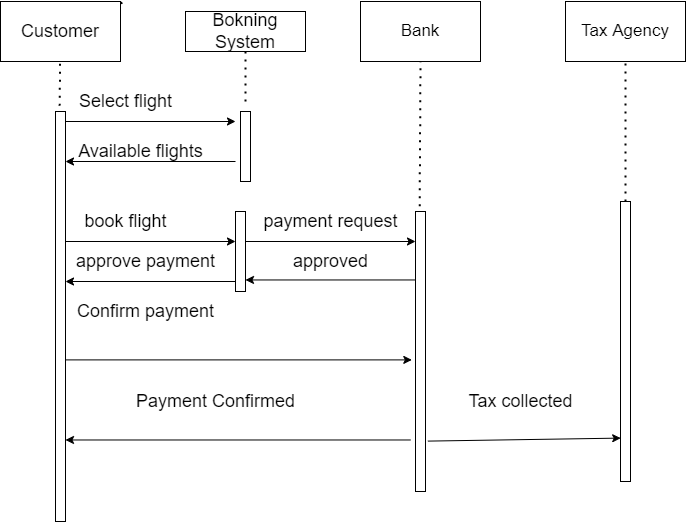

The diagram above was exported from draw.io. Its source (the exported page's mxGraphModel, read from the mxfile embedded in the PNG):
<mxGraphModel dx="1756" dy="806" grid="1" gridSize="10" guides="1" tooltips="1" connect="1" arrows="1" fold="1" page="1" pageScale="1" pageWidth="827" pageHeight="1169" math="0" shadow="0">
  <root>
    <mxCell id="0" />
    <mxCell id="1" parent="0" />
    <mxCell id="B0oNVVUjvmLMoY9vDwmG-5" value="" style="endArrow=classic;html=1;rounded=0;fontSize=18;" parent="1" edge="1">
      <mxGeometry width="50" height="50" relative="1" as="geometry">
        <mxPoint x="40" y="240" as="sourcePoint" />
        <mxPoint x="210" y="240" as="targetPoint" />
      </mxGeometry>
    </mxCell>
    <mxCell id="B0oNVVUjvmLMoY9vDwmG-6" value="" style="endArrow=none;dashed=1;html=1;dashPattern=1 3;strokeWidth=2;rounded=0;fontSize=18;startArrow=none;" parent="1" source="B0oNVVUjvmLMoY9vDwmG-1" edge="1">
      <mxGeometry width="50" height="50" relative="1" as="geometry">
        <mxPoint x="100" y="200" as="sourcePoint" />
        <mxPoint x="99.08999999999997" y="120" as="targetPoint" />
      </mxGeometry>
    </mxCell>
    <mxCell id="B0oNVVUjvmLMoY9vDwmG-7" value="Select flight" style="text;html=1;align=center;verticalAlign=middle;resizable=0;points=[];autosize=1;strokeColor=none;fillColor=none;fontSize=18;" parent="1" vertex="1">
      <mxGeometry x="40" y="200" width="120" height="40" as="geometry" />
    </mxCell>
    <mxCell id="BuA1NMxlsXvfytACmb3V-2" value="" style="endArrow=classic;html=1;rounded=0;fontSize=18;" parent="1" edge="1">
      <mxGeometry width="50" height="50" relative="1" as="geometry">
        <mxPoint x="210" y="280" as="sourcePoint" />
        <mxPoint x="40" y="280" as="targetPoint" />
      </mxGeometry>
    </mxCell>
    <mxCell id="BuA1NMxlsXvfytACmb3V-3" value="&lt;font style=&quot;font-size: 18px;&quot;&gt;Available flights&lt;/font&gt;" style="text;html=1;align=center;verticalAlign=middle;resizable=0;points=[];autosize=1;strokeColor=none;fillColor=none;" parent="1" vertex="1">
      <mxGeometry x="40" y="250" width="150" height="40" as="geometry" />
    </mxCell>
    <mxCell id="BuA1NMxlsXvfytACmb3V-5" value="" style="html=1;points=[];perimeter=orthogonalPerimeter;" parent="1" vertex="1">
      <mxGeometry x="30" y="230" width="10" height="410" as="geometry" />
    </mxCell>
    <mxCell id="BuA1NMxlsXvfytACmb3V-6" value="" style="html=1;points=[];perimeter=orthogonalPerimeter;" parent="1" vertex="1">
      <mxGeometry x="390" y="330" width="10" height="280" as="geometry" />
    </mxCell>
    <mxCell id="B0oNVVUjvmLMoY9vDwmG-1" value="&lt;font style=&quot;font-size: 18px;&quot;&gt;Customer&lt;/font&gt;" style="rounded=0;whiteSpace=wrap;html=1;" parent="1" vertex="1">
      <mxGeometry x="-25" y="120" width="120" height="60" as="geometry" />
    </mxCell>
    <mxCell id="BuA1NMxlsXvfytACmb3V-7" value="" style="endArrow=none;dashed=1;html=1;dashPattern=1 3;strokeWidth=2;rounded=0;fontSize=18;exitX=-0.049;exitY=0.604;exitDx=0;exitDy=0;exitPerimeter=0;" parent="1" source="B0oNVVUjvmLMoY9vDwmG-7" target="B0oNVVUjvmLMoY9vDwmG-1" edge="1">
      <mxGeometry width="50" height="50" relative="1" as="geometry">
        <mxPoint x="100" y="200" as="sourcePoint" />
        <mxPoint x="99.08999999999992" y="120" as="targetPoint" />
      </mxGeometry>
    </mxCell>
    <mxCell id="B0oNVVUjvmLMoY9vDwmG-2" value="&lt;font size=&quot;3&quot;&gt;Bank&lt;/font&gt;" style="rounded=0;whiteSpace=wrap;html=1;" parent="1" vertex="1">
      <mxGeometry x="335" y="120" width="120" height="60" as="geometry" />
    </mxCell>
    <mxCell id="BuA1NMxlsXvfytACmb3V-9" value="" style="html=1;points=[];perimeter=orthogonalPerimeter;" parent="1" vertex="1">
      <mxGeometry x="215" y="230" width="10" height="70" as="geometry" />
    </mxCell>
    <mxCell id="BuA1NMxlsXvfytACmb3V-10" value="" style="endArrow=classic;html=1;rounded=0;fontSize=18;" parent="1" edge="1">
      <mxGeometry width="50" height="50" relative="1" as="geometry">
        <mxPoint x="40" y="360" as="sourcePoint" />
        <mxPoint x="210" y="360" as="targetPoint" />
      </mxGeometry>
    </mxCell>
    <mxCell id="BuA1NMxlsXvfytACmb3V-11" value="book flight" style="text;html=1;align=center;verticalAlign=middle;resizable=0;points=[];autosize=1;strokeColor=none;fillColor=none;fontSize=18;" parent="1" vertex="1">
      <mxGeometry x="45" y="320" width="110" height="40" as="geometry" />
    </mxCell>
    <mxCell id="BuA1NMxlsXvfytACmb3V-12" value="" style="html=1;points=[];perimeter=orthogonalPerimeter;" parent="1" vertex="1">
      <mxGeometry x="210" y="330" width="10" height="80" as="geometry" />
    </mxCell>
    <mxCell id="BuA1NMxlsXvfytACmb3V-15" value="&lt;font style=&quot;font-size: 18px;&quot;&gt;approve payment&lt;/font&gt;" style="text;html=1;align=center;verticalAlign=middle;resizable=0;points=[];autosize=1;strokeColor=none;fillColor=none;" parent="1" vertex="1">
      <mxGeometry x="40" y="360" width="160" height="40" as="geometry" />
    </mxCell>
    <mxCell id="BuA1NMxlsXvfytACmb3V-16" value="" style="endArrow=classic;html=1;rounded=0;fontSize=18;" parent="1" edge="1">
      <mxGeometry width="50" height="50" relative="1" as="geometry">
        <mxPoint x="210" y="400" as="sourcePoint" />
        <mxPoint x="40" y="400" as="targetPoint" />
      </mxGeometry>
    </mxCell>
    <mxCell id="BuA1NMxlsXvfytACmb3V-17" value="&lt;font style=&quot;font-size: 18px;&quot;&gt;Confirm payment&lt;/font&gt;" style="text;html=1;align=center;verticalAlign=middle;resizable=0;points=[];autosize=1;strokeColor=none;fillColor=none;" parent="1" vertex="1">
      <mxGeometry x="40" y="410" width="160" height="40" as="geometry" />
    </mxCell>
    <mxCell id="BuA1NMxlsXvfytACmb3V-18" value="" style="endArrow=classic;html=1;rounded=0;fontSize=18;" parent="1" edge="1">
      <mxGeometry width="50" height="50" relative="1" as="geometry">
        <mxPoint x="220" y="360" as="sourcePoint" />
        <mxPoint x="390" y="360" as="targetPoint" />
      </mxGeometry>
    </mxCell>
    <mxCell id="BuA1NMxlsXvfytACmb3V-19" value="payment request" style="text;html=1;align=center;verticalAlign=middle;resizable=0;points=[];autosize=1;strokeColor=none;fillColor=none;fontSize=18;" parent="1" vertex="1">
      <mxGeometry x="225" y="320" width="160" height="40" as="geometry" />
    </mxCell>
    <mxCell id="BuA1NMxlsXvfytACmb3V-20" value="&lt;font style=&quot;font-size: 18px;&quot;&gt;approved&lt;/font&gt;" style="text;html=1;align=center;verticalAlign=middle;resizable=0;points=[];autosize=1;strokeColor=none;fillColor=none;" parent="1" vertex="1">
      <mxGeometry x="255" y="360" width="100" height="40" as="geometry" />
    </mxCell>
    <mxCell id="BuA1NMxlsXvfytACmb3V-22" value="" style="endArrow=classic;html=1;rounded=0;fontSize=18;" parent="1" edge="1">
      <mxGeometry width="50" height="50" relative="1" as="geometry">
        <mxPoint x="390" y="398.46" as="sourcePoint" />
        <mxPoint x="220" y="398.46" as="targetPoint" />
      </mxGeometry>
    </mxCell>
    <mxCell id="BuA1NMxlsXvfytACmb3V-23" value="" style="endArrow=classic;html=1;rounded=0;fontSize=18;entryX=-0.37;entryY=0.53;entryDx=0;entryDy=0;entryPerimeter=0;" parent="1" source="BuA1NMxlsXvfytACmb3V-5" target="BuA1NMxlsXvfytACmb3V-6" edge="1">
      <mxGeometry width="50" height="50" relative="1" as="geometry">
        <mxPoint x="100" y="480" as="sourcePoint" />
        <mxPoint x="270" y="480" as="targetPoint" />
      </mxGeometry>
    </mxCell>
    <mxCell id="BuA1NMxlsXvfytACmb3V-24" value="" style="endArrow=classic;html=1;rounded=0;fontSize=18;exitX=-0.473;exitY=0.816;exitDx=0;exitDy=0;exitPerimeter=0;" parent="1" source="BuA1NMxlsXvfytACmb3V-6" target="BuA1NMxlsXvfytACmb3V-5" edge="1">
      <mxGeometry width="50" height="50" relative="1" as="geometry">
        <mxPoint x="50" y="488.4000000000001" as="sourcePoint" />
        <mxPoint x="50" y="540" as="targetPoint" />
      </mxGeometry>
    </mxCell>
    <mxCell id="BuA1NMxlsXvfytACmb3V-25" value="&lt;font style=&quot;font-size: 18px;&quot;&gt;Payment Confirmed&lt;/font&gt;" style="text;html=1;align=center;verticalAlign=middle;resizable=0;points=[];autosize=1;strokeColor=none;fillColor=none;" parent="1" vertex="1">
      <mxGeometry x="100" y="500" width="180" height="40" as="geometry" />
    </mxCell>
    <mxCell id="BuA1NMxlsXvfytACmb3V-26" value="" style="endArrow=none;dashed=1;html=1;dashPattern=1 3;strokeWidth=2;rounded=0;fontSize=18;exitX=0.417;exitY=-0.019;exitDx=0;exitDy=0;exitPerimeter=0;entryX=0.5;entryY=1;entryDx=0;entryDy=0;" parent="1" source="BuA1NMxlsXvfytACmb3V-6" target="B0oNVVUjvmLMoY9vDwmG-2" edge="1">
      <mxGeometry width="50" height="50" relative="1" as="geometry">
        <mxPoint x="390" y="310" as="sourcePoint" />
        <mxPoint x="380" y="180" as="targetPoint" />
      </mxGeometry>
    </mxCell>
    <mxCell id="BuA1NMxlsXvfytACmb3V-27" value="&lt;font size=&quot;3&quot;&gt;Tax Agency&lt;/font&gt;" style="rounded=0;whiteSpace=wrap;html=1;" parent="1" vertex="1">
      <mxGeometry x="540" y="120" width="120" height="60" as="geometry" />
    </mxCell>
    <mxCell id="BuA1NMxlsXvfytACmb3V-28" value="" style="endArrow=none;dashed=1;html=1;dashPattern=1 3;strokeWidth=2;rounded=0;fontSize=18;entryX=0.5;entryY=1;entryDx=0;entryDy=0;" parent="1" target="BuA1NMxlsXvfytACmb3V-27" edge="1">
      <mxGeometry width="50" height="50" relative="1" as="geometry">
        <mxPoint x="600" y="320" as="sourcePoint" />
        <mxPoint x="405" y="190" as="targetPoint" />
      </mxGeometry>
    </mxCell>
    <mxCell id="BuA1NMxlsXvfytACmb3V-29" value="" style="html=1;points=[];perimeter=orthogonalPerimeter;" parent="1" vertex="1">
      <mxGeometry x="595" y="320" width="10" height="280" as="geometry" />
    </mxCell>
    <mxCell id="BuA1NMxlsXvfytACmb3V-30" value="" style="endArrow=classic;html=1;rounded=0;fontSize=18;entryX=0.02;entryY=0.845;entryDx=0;entryDy=0;entryPerimeter=0;exitX=1.237;exitY=0.82;exitDx=0;exitDy=0;exitPerimeter=0;" parent="1" source="BuA1NMxlsXvfytACmb3V-6" target="BuA1NMxlsXvfytACmb3V-29" edge="1">
      <mxGeometry width="50" height="50" relative="1" as="geometry">
        <mxPoint x="199.99999999999977" y="680.0000000000001" as="sourcePoint" />
        <mxPoint x="546.2999999999997" y="680.0000000000001" as="targetPoint" />
      </mxGeometry>
    </mxCell>
    <mxCell id="BuA1NMxlsXvfytACmb3V-32" value="&lt;span style=&quot;font-size: 18px;&quot;&gt;Tax collected&lt;/span&gt;" style="text;html=1;align=center;verticalAlign=middle;resizable=0;points=[];autosize=1;strokeColor=none;fillColor=none;" parent="1" vertex="1">
      <mxGeometry x="430" y="500" width="130" height="40" as="geometry" />
    </mxCell>
    <mxCell id="GORmrTtsm6kdRe50XMOk-1" value="&lt;font style=&quot;font-size: 18px;&quot;&gt;Bokning&lt;br&gt;System&lt;/font&gt;" style="rounded=0;whiteSpace=wrap;html=1;" vertex="1" parent="1">
      <mxGeometry x="160" y="130" width="120" height="40" as="geometry" />
    </mxCell>
    <mxCell id="GORmrTtsm6kdRe50XMOk-3" value="" style="endArrow=none;dashed=1;html=1;dashPattern=1 3;strokeWidth=2;rounded=0;fontSize=18;entryX=0.5;entryY=1;entryDx=0;entryDy=0;" edge="1" parent="1" target="GORmrTtsm6kdRe50XMOk-1">
      <mxGeometry width="50" height="50" relative="1" as="geometry">
        <mxPoint x="220" y="220" as="sourcePoint" />
        <mxPoint x="221" y="180" as="targetPoint" />
      </mxGeometry>
    </mxCell>
  </root>
</mxGraphModel>